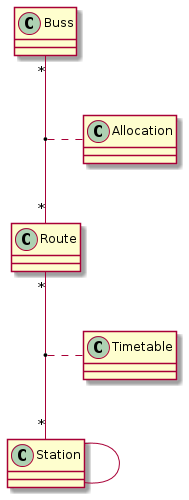

The diagram above was rendered by PlantUML. Its source (embedded in the PNG):
@startuml

class Buss
class Route
class Station

Buss "*" -- "*" Route
Route "*" -- "*" Station
Station -- Station
(Buss,Route) .. Allocation
(Route,Station) .. Timetable

@enduml